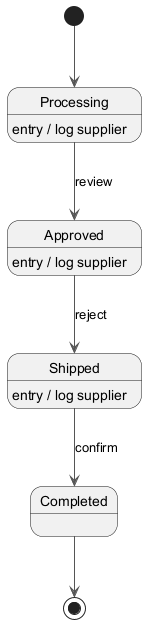

The diagram above was rendered by PlantUML. Its source (embedded in the PNG):
@startuml
skinparam backgroundColor #FFFFFF
skinparam classBackgroundColor #F1F8E9
skinparam classBorderColor #33691E
skinparam ArrowColor #555555
[*] --> Processing
Processing --> Approved : review
Processing : entry / log supplier
Approved --> Shipped : reject
Approved : entry / log supplier
Shipped --> Completed : confirm
Shipped : entry / log supplier
Completed --> [*]
@enduml